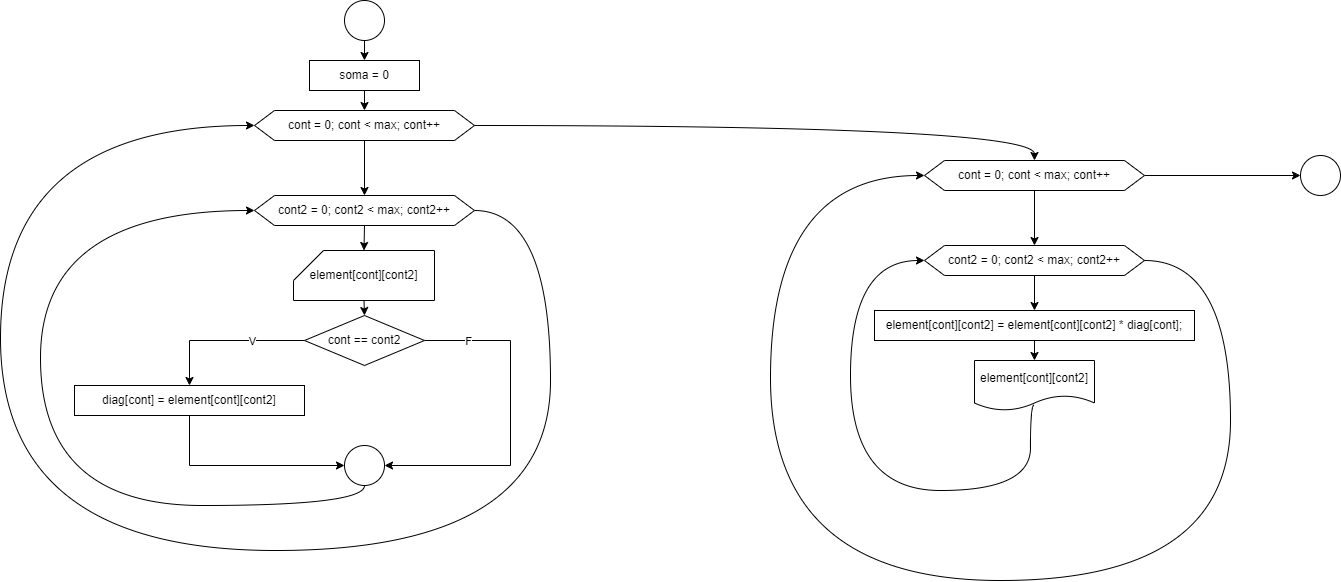

The diagram above was exported from draw.io. Its source (the exported page's mxGraphModel, read from the mxfile embedded in the PNG):
<mxGraphModel dx="1522" dy="972" grid="1" gridSize="10" guides="1" tooltips="1" connect="1" arrows="1" fold="1" page="1" pageScale="1" pageWidth="827" pageHeight="1169" math="0" shadow="0">
  <root>
    <mxCell id="0" />
    <mxCell id="1" parent="0" />
    <mxCell id="GmC5xAZ6Nr_sbnokCPez-11" style="edgeStyle=orthogonalEdgeStyle;rounded=0;orthogonalLoop=1;jettySize=auto;html=1;exitX=0.5;exitY=1;exitDx=0;exitDy=0;entryX=0.5;entryY=0;entryDx=0;entryDy=0;" edge="1" parent="1" source="GmC5xAZ6Nr_sbnokCPez-1" target="GmC5xAZ6Nr_sbnokCPez-2">
      <mxGeometry relative="1" as="geometry" />
    </mxCell>
    <mxCell id="GmC5xAZ6Nr_sbnokCPez-1" value="" style="ellipse;whiteSpace=wrap;html=1;aspect=fixed;" vertex="1" parent="1">
      <mxGeometry x="394" width="40" height="40" as="geometry" />
    </mxCell>
    <mxCell id="GmC5xAZ6Nr_sbnokCPez-33" style="edgeStyle=orthogonalEdgeStyle;rounded=0;orthogonalLoop=1;jettySize=auto;html=1;exitX=0.5;exitY=1;exitDx=0;exitDy=0;entryX=0.5;entryY=0;entryDx=0;entryDy=0;" edge="1" parent="1" source="GmC5xAZ6Nr_sbnokCPez-2" target="GmC5xAZ6Nr_sbnokCPez-25">
      <mxGeometry relative="1" as="geometry" />
    </mxCell>
    <mxCell id="GmC5xAZ6Nr_sbnokCPez-2" value="soma = 0" style="rounded=0;whiteSpace=wrap;html=1;" vertex="1" parent="1">
      <mxGeometry x="359" y="60" width="110" height="30" as="geometry" />
    </mxCell>
    <mxCell id="GmC5xAZ6Nr_sbnokCPez-27" style="edgeStyle=orthogonalEdgeStyle;rounded=0;orthogonalLoop=1;jettySize=auto;html=1;exitX=1;exitY=0.5;exitDx=0;exitDy=0;entryX=0;entryY=0.5;entryDx=0;entryDy=0;curved=1;" edge="1" parent="1" source="GmC5xAZ6Nr_sbnokCPez-3" target="GmC5xAZ6Nr_sbnokCPez-25">
      <mxGeometry relative="1" as="geometry">
        <Array as="points">
          <mxPoint x="600" y="210" />
          <mxPoint x="600" y="550" />
          <mxPoint x="50" y="550" />
          <mxPoint x="50" y="125" />
        </Array>
      </mxGeometry>
    </mxCell>
    <mxCell id="GmC5xAZ6Nr_sbnokCPez-3" value="cont2 = 0; cont2 &amp;lt; max; cont2++" style="shape=hexagon;perimeter=hexagonPerimeter2;whiteSpace=wrap;html=1;fixedSize=1;size=20;" vertex="1" parent="1">
      <mxGeometry x="304" y="195" width="220" height="30" as="geometry" />
    </mxCell>
    <mxCell id="GmC5xAZ6Nr_sbnokCPez-14" style="edgeStyle=orthogonalEdgeStyle;rounded=0;orthogonalLoop=1;jettySize=auto;html=1;exitX=0.5;exitY=1;exitDx=0;exitDy=0;exitPerimeter=0;entryX=0.5;entryY=0;entryDx=0;entryDy=0;" edge="1" parent="1" source="GmC5xAZ6Nr_sbnokCPez-6" target="GmC5xAZ6Nr_sbnokCPez-7">
      <mxGeometry relative="1" as="geometry" />
    </mxCell>
    <mxCell id="GmC5xAZ6Nr_sbnokCPez-6" value="element[cont][cont2]" style="shape=card;whiteSpace=wrap;html=1;" vertex="1" parent="1">
      <mxGeometry x="343" y="250" width="141" height="50" as="geometry" />
    </mxCell>
    <mxCell id="GmC5xAZ6Nr_sbnokCPez-9" style="edgeStyle=orthogonalEdgeStyle;rounded=0;orthogonalLoop=1;jettySize=auto;html=1;exitX=0;exitY=0.5;exitDx=0;exitDy=0;entryX=0.5;entryY=0;entryDx=0;entryDy=0;" edge="1" parent="1" source="GmC5xAZ6Nr_sbnokCPez-7" target="GmC5xAZ6Nr_sbnokCPez-8">
      <mxGeometry relative="1" as="geometry" />
    </mxCell>
    <mxCell id="GmC5xAZ6Nr_sbnokCPez-10" value="V" style="edgeLabel;html=1;align=center;verticalAlign=middle;resizable=0;points=[];" vertex="1" connectable="0" parent="GmC5xAZ6Nr_sbnokCPez-9">
      <mxGeometry x="-0.3375" relative="1" as="geometry">
        <mxPoint as="offset" />
      </mxGeometry>
    </mxCell>
    <mxCell id="GmC5xAZ6Nr_sbnokCPez-17" style="edgeStyle=orthogonalEdgeStyle;rounded=0;orthogonalLoop=1;jettySize=auto;html=1;exitX=1;exitY=0.5;exitDx=0;exitDy=0;entryX=1;entryY=0.5;entryDx=0;entryDy=0;" edge="1" parent="1" source="GmC5xAZ6Nr_sbnokCPez-7" target="GmC5xAZ6Nr_sbnokCPez-16">
      <mxGeometry relative="1" as="geometry">
        <Array as="points">
          <mxPoint x="560" y="340" />
          <mxPoint x="560" y="465" />
        </Array>
      </mxGeometry>
    </mxCell>
    <mxCell id="GmC5xAZ6Nr_sbnokCPez-19" value="F" style="edgeLabel;html=1;align=center;verticalAlign=middle;resizable=0;points=[];" vertex="1" connectable="0" parent="GmC5xAZ6Nr_sbnokCPez-17">
      <mxGeometry x="-0.7389" relative="1" as="geometry">
        <mxPoint as="offset" />
      </mxGeometry>
    </mxCell>
    <mxCell id="GmC5xAZ6Nr_sbnokCPez-7" value="cont == cont2" style="rhombus;whiteSpace=wrap;html=1;" vertex="1" parent="1">
      <mxGeometry x="354" y="315" width="120" height="50" as="geometry" />
    </mxCell>
    <mxCell id="GmC5xAZ6Nr_sbnokCPez-18" style="edgeStyle=orthogonalEdgeStyle;rounded=0;orthogonalLoop=1;jettySize=auto;html=1;exitX=0.5;exitY=1;exitDx=0;exitDy=0;entryX=0;entryY=0.5;entryDx=0;entryDy=0;" edge="1" parent="1" source="GmC5xAZ6Nr_sbnokCPez-8" target="GmC5xAZ6Nr_sbnokCPez-16">
      <mxGeometry relative="1" as="geometry" />
    </mxCell>
    <mxCell id="GmC5xAZ6Nr_sbnokCPez-8" value="diag[cont] = element[cont][cont2]" style="rounded=0;whiteSpace=wrap;html=1;" vertex="1" parent="1">
      <mxGeometry x="124" y="385" width="230" height="30" as="geometry" />
    </mxCell>
    <mxCell id="GmC5xAZ6Nr_sbnokCPez-13" style="edgeStyle=orthogonalEdgeStyle;rounded=0;orthogonalLoop=1;jettySize=auto;html=1;exitX=0.5;exitY=1;exitDx=0;exitDy=0;entryX=0.5;entryY=0;entryDx=0;entryDy=0;entryPerimeter=0;" edge="1" parent="1" source="GmC5xAZ6Nr_sbnokCPez-3" target="GmC5xAZ6Nr_sbnokCPez-6">
      <mxGeometry relative="1" as="geometry" />
    </mxCell>
    <mxCell id="GmC5xAZ6Nr_sbnokCPez-20" style="edgeStyle=orthogonalEdgeStyle;rounded=0;orthogonalLoop=1;jettySize=auto;html=1;exitX=0.5;exitY=1;exitDx=0;exitDy=0;entryX=0;entryY=0.5;entryDx=0;entryDy=0;curved=1;" edge="1" parent="1" source="GmC5xAZ6Nr_sbnokCPez-16" target="GmC5xAZ6Nr_sbnokCPez-3">
      <mxGeometry relative="1" as="geometry">
        <Array as="points">
          <mxPoint x="414" y="505" />
          <mxPoint x="90" y="505" />
          <mxPoint x="90" y="210" />
        </Array>
      </mxGeometry>
    </mxCell>
    <mxCell id="GmC5xAZ6Nr_sbnokCPez-16" value="" style="ellipse;whiteSpace=wrap;html=1;aspect=fixed;" vertex="1" parent="1">
      <mxGeometry x="394" y="445" width="40" height="40" as="geometry" />
    </mxCell>
    <mxCell id="GmC5xAZ6Nr_sbnokCPez-26" style="edgeStyle=orthogonalEdgeStyle;rounded=0;orthogonalLoop=1;jettySize=auto;html=1;exitX=0.5;exitY=1;exitDx=0;exitDy=0;entryX=0.5;entryY=0;entryDx=0;entryDy=0;" edge="1" parent="1" source="GmC5xAZ6Nr_sbnokCPez-25" target="GmC5xAZ6Nr_sbnokCPez-3">
      <mxGeometry relative="1" as="geometry" />
    </mxCell>
    <mxCell id="GmC5xAZ6Nr_sbnokCPez-59" style="edgeStyle=orthogonalEdgeStyle;rounded=0;orthogonalLoop=1;jettySize=auto;html=1;exitX=1;exitY=0.5;exitDx=0;exitDy=0;entryX=0.5;entryY=0;entryDx=0;entryDy=0;curved=1;" edge="1" parent="1" source="GmC5xAZ6Nr_sbnokCPez-25" target="GmC5xAZ6Nr_sbnokCPez-51">
      <mxGeometry relative="1" as="geometry" />
    </mxCell>
    <mxCell id="GmC5xAZ6Nr_sbnokCPez-25" value="cont = 0; cont &amp;lt; max; cont++" style="shape=hexagon;perimeter=hexagonPerimeter2;whiteSpace=wrap;html=1;fixedSize=1;size=20;" vertex="1" parent="1">
      <mxGeometry x="304" y="110" width="220" height="30" as="geometry" />
    </mxCell>
    <mxCell id="GmC5xAZ6Nr_sbnokCPez-35" style="edgeStyle=orthogonalEdgeStyle;rounded=0;orthogonalLoop=1;jettySize=auto;html=1;exitX=1;exitY=0.5;exitDx=0;exitDy=0;entryX=0;entryY=0.5;entryDx=0;entryDy=0;curved=1;" edge="1" parent="1" source="GmC5xAZ6Nr_sbnokCPez-36" target="GmC5xAZ6Nr_sbnokCPez-51">
      <mxGeometry relative="1" as="geometry">
        <Array as="points">
          <mxPoint x="1280" y="260" />
          <mxPoint x="1280" y="580" />
          <mxPoint x="820" y="580" />
          <mxPoint x="820" y="175" />
        </Array>
      </mxGeometry>
    </mxCell>
    <mxCell id="GmC5xAZ6Nr_sbnokCPez-54" style="edgeStyle=orthogonalEdgeStyle;rounded=0;orthogonalLoop=1;jettySize=auto;html=1;exitX=0.5;exitY=1;exitDx=0;exitDy=0;entryX=0.5;entryY=0;entryDx=0;entryDy=0;" edge="1" parent="1" source="GmC5xAZ6Nr_sbnokCPez-36" target="GmC5xAZ6Nr_sbnokCPez-52">
      <mxGeometry relative="1" as="geometry" />
    </mxCell>
    <mxCell id="GmC5xAZ6Nr_sbnokCPez-36" value="cont2 = 0; cont2 &amp;lt; max; cont2++" style="shape=hexagon;perimeter=hexagonPerimeter2;whiteSpace=wrap;html=1;fixedSize=1;size=20;" vertex="1" parent="1">
      <mxGeometry x="974" y="245" width="220" height="30" as="geometry" />
    </mxCell>
    <mxCell id="GmC5xAZ6Nr_sbnokCPez-47" style="edgeStyle=orthogonalEdgeStyle;rounded=0;orthogonalLoop=1;jettySize=auto;html=1;exitX=0.497;exitY=0.892;exitDx=0;exitDy=0;entryX=0;entryY=0.5;entryDx=0;entryDy=0;curved=1;exitPerimeter=0;" edge="1" parent="1" source="GmC5xAZ6Nr_sbnokCPez-53" target="GmC5xAZ6Nr_sbnokCPez-36">
      <mxGeometry relative="1" as="geometry">
        <Array as="points">
          <mxPoint x="1080" y="405" />
          <mxPoint x="1080" y="490" />
          <mxPoint x="900" y="490" />
          <mxPoint x="900" y="260" />
        </Array>
        <mxPoint x="1080" y="610" as="sourcePoint" />
      </mxGeometry>
    </mxCell>
    <mxCell id="GmC5xAZ6Nr_sbnokCPez-49" style="edgeStyle=orthogonalEdgeStyle;rounded=0;orthogonalLoop=1;jettySize=auto;html=1;exitX=0.5;exitY=1;exitDx=0;exitDy=0;entryX=0.5;entryY=0;entryDx=0;entryDy=0;" edge="1" parent="1" source="GmC5xAZ6Nr_sbnokCPez-51" target="GmC5xAZ6Nr_sbnokCPez-36">
      <mxGeometry relative="1" as="geometry" />
    </mxCell>
    <mxCell id="GmC5xAZ6Nr_sbnokCPez-50" style="edgeStyle=orthogonalEdgeStyle;rounded=0;orthogonalLoop=1;jettySize=auto;html=1;exitX=1;exitY=0.5;exitDx=0;exitDy=0;entryX=0;entryY=0.5;entryDx=0;entryDy=0;" edge="1" parent="1" source="GmC5xAZ6Nr_sbnokCPez-51" target="GmC5xAZ6Nr_sbnokCPez-56">
      <mxGeometry relative="1" as="geometry">
        <mxPoint x="1299.9999999999998" y="175" as="targetPoint" />
      </mxGeometry>
    </mxCell>
    <mxCell id="GmC5xAZ6Nr_sbnokCPez-51" value="cont = 0; cont &amp;lt; max; cont++" style="shape=hexagon;perimeter=hexagonPerimeter2;whiteSpace=wrap;html=1;fixedSize=1;size=20;" vertex="1" parent="1">
      <mxGeometry x="974" y="160" width="220" height="30" as="geometry" />
    </mxCell>
    <mxCell id="GmC5xAZ6Nr_sbnokCPez-55" style="edgeStyle=orthogonalEdgeStyle;rounded=0;orthogonalLoop=1;jettySize=auto;html=1;exitX=0.5;exitY=1;exitDx=0;exitDy=0;entryX=0.5;entryY=0;entryDx=0;entryDy=0;" edge="1" parent="1" source="GmC5xAZ6Nr_sbnokCPez-52" target="GmC5xAZ6Nr_sbnokCPez-53">
      <mxGeometry relative="1" as="geometry" />
    </mxCell>
    <mxCell id="GmC5xAZ6Nr_sbnokCPez-52" value="element[cont][cont2] = element[cont][cont2] * diag[cont];" style="rounded=0;whiteSpace=wrap;html=1;" vertex="1" parent="1">
      <mxGeometry x="924" y="310" width="320" height="30" as="geometry" />
    </mxCell>
    <mxCell id="GmC5xAZ6Nr_sbnokCPez-53" value="element[cont][cont2]" style="shape=document;whiteSpace=wrap;html=1;boundedLbl=1;" vertex="1" parent="1">
      <mxGeometry x="1024" y="360" width="120" height="50" as="geometry" />
    </mxCell>
    <mxCell id="GmC5xAZ6Nr_sbnokCPez-56" value="" style="ellipse;whiteSpace=wrap;html=1;aspect=fixed;" vertex="1" parent="1">
      <mxGeometry x="1350" y="155" width="40" height="40" as="geometry" />
    </mxCell>
  </root>
</mxGraphModel>